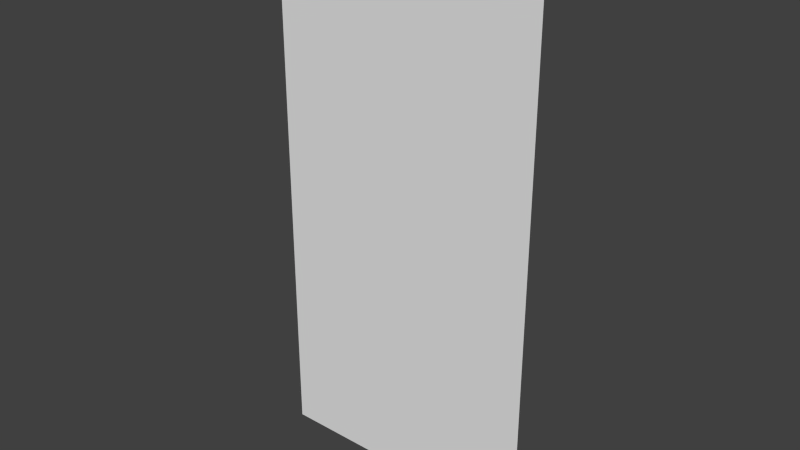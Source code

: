 # Source: painting16x32_2facedir.blend  (saved by Blender 2.76.0; exported with 4.5.12 LTS)
import bpy
from mathutils import Matrix  # noqa: F401  (used for matrix-valued properties, if any)

bpy.ops.wm.read_factory_settings(use_empty=True)
scene = bpy.context.scene
scene.name = 'Scene'

# ---- collections
col_collection_1 = bpy.data.collections.new('Collection 1'); scene.collection.children.link(col_collection_1)

# ---- world
world_world = bpy.data.worlds.new('World'); scene.world = world_world
world_world.color = (0.05088, 0.05088, 0.05088)
world_world.use_sun_shadow = False
world_world.sun_shadow_jitter_overblur = 0.0
world_world.cycles.sampling_method = 'MANUAL'
world_world.cycles.sample_map_resolution = 256

# ---- meshes
me_plane_001 = bpy.data.meshes.new('Plane.001')
me_plane_001.from_pydata([(-1.0, -1.0, 0.0), (1.0, -1.0, 0.0), (-1.0, 1.0, 0.0), (1.0, 1.0, 0.0)], [], [(0, 1, 3, 2)])
_uv = me_plane_001.uv_layers.new(name='UVMap')
_uv.uv.foreach_set('vector', [0.0625, 0.625, 0.125, 0.625, 0.125, 0.75, 0.0625, 0.75])
me_plane_001.use_remesh_preserve_volume = False
me_plane_001.use_remesh_preserve_attributes = False
me_plane_001.use_mirror_vertex_groups = False
me_plane_001.update()

# ---- objects
ob_plane_001 = bpy.data.objects.new('Plane.001', me_plane_001)

# ---- transforms, parenting, visibility, modifiers, constraints
ob_plane_001.location = (0.0, -0.49, 0.5)
ob_plane_001.rotation_euler = (1.571, 2.22e-16, 2.22e-16)
ob_plane_001.scale = (0.5, 1.0, 0.3125)
ob_plane_001.lineart.crease_threshold = 0.0

# ---- collection membership
col_collection_1.objects.link(ob_plane_001)

# ---- scene / render settings (as saved in the file)
scene.frame_start = 1; scene.frame_end = 250; scene.frame_set(0)
scene.render.engine = 'BLENDER_EEVEE_NEXT'
scene.render.resolution_percentage = 50
scene.render.dither_intensity = 0.0
scene.render.film_transparent = True
scene.cycles.use_denoising = False
scene.cycles.samples = 10
scene.cycles.sampling_pattern = 'TABULATED_SOBOL'
scene.cycles.light_sampling_threshold = 0.0
scene.cycles.use_adaptive_sampling = False
scene.cycles.use_light_tree = False
scene.cycles.blur_glossy = 0.0
scene.cycles.pixel_filter_type = 'GAUSSIAN'
scene.cycles.sample_clamp_indirect = 0.0
scene.view_settings.view_transform = 'Standard'
bpy.context.view_layer.update()

# ---- added for rendering (the .blend has no active camera and no usable light): camera, sun
cam_auto = bpy.data.cameras.new('AutoCamera')
cam_auto.lens = 50.0
cam_auto.sensor_width = 36.0
cam_auto.clip_end = 1000.0
ob_auto_camera = bpy.data.objects.new('AutoCamera', cam_auto)
scene.collection.objects.link(ob_auto_camera)
ob_auto_camera.location = (2.06887, -2.97264, 2.1551)
ob_auto_camera.rotation_euler = (1.09748, -7.21219e-08, 0.694738)
scene.camera = ob_auto_camera
light_auto_sun = bpy.data.lights.new('AutoSun', 'SUN')
light_auto_sun.energy = 3.0
light_auto_sun.angle = 0.0523599
ob_auto_sun = bpy.data.objects.new('AutoSun', light_auto_sun)
scene.collection.objects.link(ob_auto_sun)
ob_auto_sun.rotation_euler = (0.872665, 0.174533, 0.523599)
bpy.context.view_layer.update()
